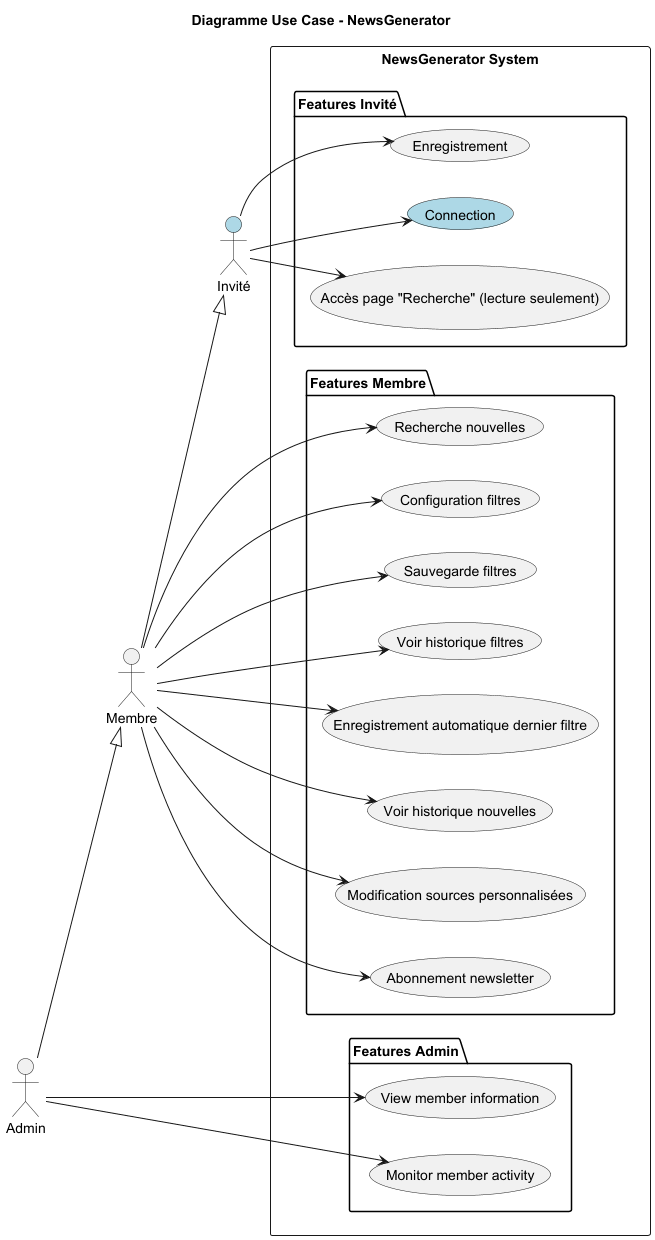

The diagram above was rendered by PlantUML. Its source (embedded in the PNG):
@startuml
title Diagramme Use Case - NewsGenerator
left to right direction

actor "Invité" as g #LightBlue
actor "Membre" as m
actor "Admin" as a

rectangle "NewsGenerator System" {
    package "Features Invité" {
        usecase "Enregistrement" as register
        usecase "Connection" as login #LightBlue
        usecase "Accès page "Recherche" (lecture seulement)" as accessSearch
    }

    package "Features Membre" {
        usecase "Recherche nouvelles" as searchNews
        usecase "Configuration filtres" as configFilters
        usecase "Sauvegarde filtres" as saveFilters
        usecase "Voir historique filtres" as viewFiltersHistory
        usecase "Enregistrement automatique dernier filtre" as autoSaveLastFilter
        usecase "Voir historique nouvelles" as newsHistory
        usecase "Modification sources personnalisées" as manageSources
        usecase "Abonnement newsletter" as subNewsletter
    }

    package "Features Admin" {
        usecase "View member information" as watchMember
        usecase "Monitor member activity" as monitorMember
    }
}

'guest
g --> register
g --> login
g --> accessSearch

'member
m --|> g
m --> searchNews
m --> configFilters
m --> saveFilters
m --> viewFiltersHistory
m --> autoSaveLastFilter
m --> newsHistory
m --> manageSources
m --> subNewsletter

'admin
a --|> m
a --> watchMember
a --> monitorMember

@enduml